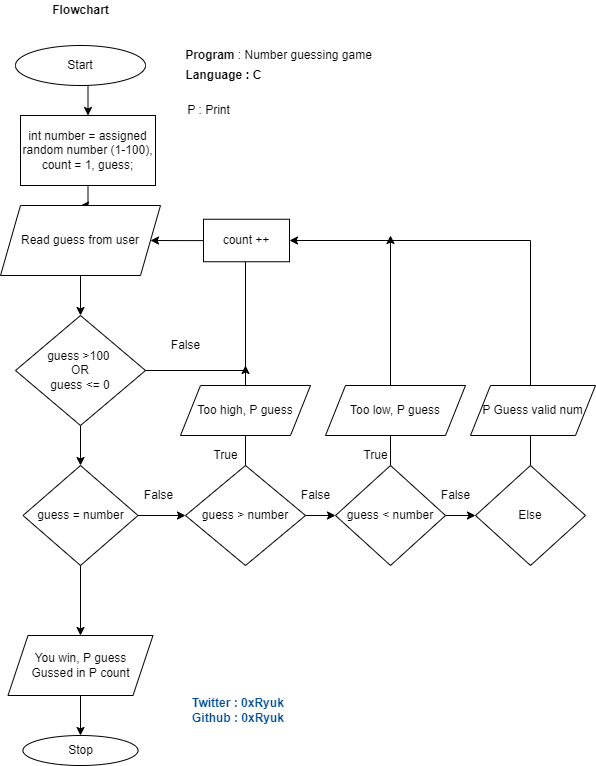

The diagram above was exported from draw.io. Its source (the exported page's mxGraphModel, read from the mxfile embedded in the PNG):
<mxGraphModel dx="656" dy="741" grid="1" gridSize="10" guides="1" tooltips="1" connect="1" arrows="1" fold="1" page="1" pageScale="1" pageWidth="827" pageHeight="1169" math="0" shadow="0">
  <root>
    <mxCell id="0" />
    <mxCell id="1" parent="0" />
    <mxCell id="oaHJCtUHO59tVSWltj9B-2" style="edgeStyle=orthogonalEdgeStyle;rounded=0;orthogonalLoop=1;jettySize=auto;html=1;entryX=0.5;entryY=0;entryDx=0;entryDy=0;" edge="1" parent="1" target="oaHJCtUHO59tVSWltj9B-1">
      <mxGeometry relative="1" as="geometry">
        <mxPoint x="205" y="95" as="sourcePoint" />
      </mxGeometry>
    </mxCell>
    <mxCell id="oaHJCtUHO59tVSWltj9B-6" style="edgeStyle=orthogonalEdgeStyle;rounded=0;orthogonalLoop=1;jettySize=auto;html=1;entryX=0.5;entryY=0;entryDx=0;entryDy=0;" edge="1" parent="1" source="oaHJCtUHO59tVSWltj9B-1" target="oaHJCtUHO59tVSWltj9B-5">
      <mxGeometry relative="1" as="geometry" />
    </mxCell>
    <mxCell id="oaHJCtUHO59tVSWltj9B-1" value="int number = assigned random number (1-100), count = 1, guess;" style="rounded=0;whiteSpace=wrap;html=1;" vertex="1" parent="1">
      <mxGeometry x="145" y="125" width="135" height="70" as="geometry" />
    </mxCell>
    <mxCell id="oaHJCtUHO59tVSWltj9B-3" value="Start" style="ellipse;whiteSpace=wrap;html=1;" vertex="1" parent="1">
      <mxGeometry x="140" y="55" width="130" height="40" as="geometry" />
    </mxCell>
    <mxCell id="oaHJCtUHO59tVSWltj9B-8" style="edgeStyle=orthogonalEdgeStyle;rounded=0;orthogonalLoop=1;jettySize=auto;html=1;entryX=0.5;entryY=0;entryDx=0;entryDy=0;" edge="1" parent="1" source="oaHJCtUHO59tVSWltj9B-5" target="oaHJCtUHO59tVSWltj9B-7">
      <mxGeometry relative="1" as="geometry">
        <mxPoint x="205" y="315" as="targetPoint" />
      </mxGeometry>
    </mxCell>
    <mxCell id="oaHJCtUHO59tVSWltj9B-5" value="Read guess from user" style="shape=parallelogram;perimeter=parallelogramPerimeter;whiteSpace=wrap;html=1;fixedSize=1;" vertex="1" parent="1">
      <mxGeometry x="125" y="215" width="160" height="70" as="geometry" />
    </mxCell>
    <mxCell id="oaHJCtUHO59tVSWltj9B-9" style="edgeStyle=orthogonalEdgeStyle;rounded=0;orthogonalLoop=1;jettySize=auto;html=1;startArrow=none;" edge="1" parent="1" source="oaHJCtUHO59tVSWltj9B-46" target="oaHJCtUHO59tVSWltj9B-5">
      <mxGeometry relative="1" as="geometry">
        <mxPoint x="300" y="245" as="targetPoint" />
        <Array as="points" />
      </mxGeometry>
    </mxCell>
    <mxCell id="oaHJCtUHO59tVSWltj9B-14" style="edgeStyle=orthogonalEdgeStyle;rounded=0;orthogonalLoop=1;jettySize=auto;html=1;exitX=0.5;exitY=1;exitDx=0;exitDy=0;entryX=0.5;entryY=0;entryDx=0;entryDy=0;" edge="1" parent="1" source="oaHJCtUHO59tVSWltj9B-7" target="oaHJCtUHO59tVSWltj9B-13">
      <mxGeometry relative="1" as="geometry" />
    </mxCell>
    <mxCell id="oaHJCtUHO59tVSWltj9B-7" value="guess &amp;gt;100 &lt;br&gt;OR&lt;br&gt;guess &amp;lt;= 0" style="rhombus;whiteSpace=wrap;html=1;" vertex="1" parent="1">
      <mxGeometry x="140" y="325" width="130" height="110" as="geometry" />
    </mxCell>
    <mxCell id="oaHJCtUHO59tVSWltj9B-12" value="False" style="text;html=1;align=center;verticalAlign=middle;resizable=0;points=[];autosize=1;strokeColor=none;fillColor=none;" vertex="1" parent="1">
      <mxGeometry x="290" y="345" width="40" height="20" as="geometry" />
    </mxCell>
    <mxCell id="oaHJCtUHO59tVSWltj9B-15" style="edgeStyle=orthogonalEdgeStyle;rounded=0;orthogonalLoop=1;jettySize=auto;html=1;" edge="1" parent="1" source="oaHJCtUHO59tVSWltj9B-13">
      <mxGeometry relative="1" as="geometry">
        <mxPoint x="310" y="525" as="targetPoint" />
      </mxGeometry>
    </mxCell>
    <mxCell id="oaHJCtUHO59tVSWltj9B-45" style="edgeStyle=orthogonalEdgeStyle;rounded=0;orthogonalLoop=1;jettySize=auto;html=1;entryX=0.5;entryY=0;entryDx=0;entryDy=0;" edge="1" parent="1" source="oaHJCtUHO59tVSWltj9B-13" target="oaHJCtUHO59tVSWltj9B-42">
      <mxGeometry relative="1" as="geometry" />
    </mxCell>
    <mxCell id="oaHJCtUHO59tVSWltj9B-13" value="guess = number" style="rhombus;whiteSpace=wrap;html=1;" vertex="1" parent="1">
      <mxGeometry x="147.5" y="475" width="115" height="100" as="geometry" />
    </mxCell>
    <mxCell id="oaHJCtUHO59tVSWltj9B-16" value="False" style="text;html=1;align=center;verticalAlign=middle;resizable=0;points=[];autosize=1;strokeColor=none;fillColor=none;" vertex="1" parent="1">
      <mxGeometry x="262.5" y="495" width="40" height="20" as="geometry" />
    </mxCell>
    <mxCell id="oaHJCtUHO59tVSWltj9B-19" style="edgeStyle=orthogonalEdgeStyle;rounded=0;orthogonalLoop=1;jettySize=auto;html=1;exitX=1;exitY=0.5;exitDx=0;exitDy=0;" edge="1" parent="1" source="oaHJCtUHO59tVSWltj9B-17">
      <mxGeometry relative="1" as="geometry">
        <mxPoint x="460" y="525" as="targetPoint" />
      </mxGeometry>
    </mxCell>
    <mxCell id="oaHJCtUHO59tVSWltj9B-17" value="guess &amp;gt; number" style="rhombus;whiteSpace=wrap;html=1;" vertex="1" parent="1">
      <mxGeometry x="310" y="475" width="120" height="100" as="geometry" />
    </mxCell>
    <mxCell id="oaHJCtUHO59tVSWltj9B-20" value="False" style="text;html=1;align=center;verticalAlign=middle;resizable=0;points=[];autosize=1;strokeColor=none;fillColor=none;" vertex="1" parent="1">
      <mxGeometry x="420" y="495" width="40" height="20" as="geometry" />
    </mxCell>
    <mxCell id="oaHJCtUHO59tVSWltj9B-32" style="edgeStyle=orthogonalEdgeStyle;rounded=0;orthogonalLoop=1;jettySize=auto;html=1;startArrow=none;" edge="1" parent="1" source="oaHJCtUHO59tVSWltj9B-46">
      <mxGeometry relative="1" as="geometry">
        <mxPoint x="370" y="245" as="targetPoint" />
        <Array as="points">
          <mxPoint x="370" y="235" />
          <mxPoint x="370" y="235" />
        </Array>
      </mxGeometry>
    </mxCell>
    <mxCell id="oaHJCtUHO59tVSWltj9B-37" value="" style="edgeStyle=orthogonalEdgeStyle;rounded=0;orthogonalLoop=1;jettySize=auto;html=1;" edge="1" parent="1" source="oaHJCtUHO59tVSWltj9B-21" target="oaHJCtUHO59tVSWltj9B-36">
      <mxGeometry relative="1" as="geometry" />
    </mxCell>
    <mxCell id="oaHJCtUHO59tVSWltj9B-51" style="edgeStyle=orthogonalEdgeStyle;rounded=0;orthogonalLoop=1;jettySize=auto;html=1;" edge="1" parent="1" source="oaHJCtUHO59tVSWltj9B-21">
      <mxGeometry relative="1" as="geometry">
        <mxPoint x="515" y="245" as="targetPoint" />
      </mxGeometry>
    </mxCell>
    <mxCell id="oaHJCtUHO59tVSWltj9B-21" value="guess &amp;lt; number" style="rhombus;whiteSpace=wrap;html=1;" vertex="1" parent="1">
      <mxGeometry x="460" y="475" width="110" height="100" as="geometry" />
    </mxCell>
    <mxCell id="oaHJCtUHO59tVSWltj9B-28" style="edgeStyle=orthogonalEdgeStyle;rounded=0;orthogonalLoop=1;jettySize=auto;html=1;" edge="1" parent="1" source="oaHJCtUHO59tVSWltj9B-24">
      <mxGeometry relative="1" as="geometry">
        <mxPoint x="370" y="375" as="targetPoint" />
      </mxGeometry>
    </mxCell>
    <mxCell id="oaHJCtUHO59tVSWltj9B-24" value="Too high, P guess" style="shape=parallelogram;perimeter=parallelogramPerimeter;whiteSpace=wrap;html=1;fixedSize=1;" vertex="1" parent="1">
      <mxGeometry x="305" y="395" width="130" height="50" as="geometry" />
    </mxCell>
    <mxCell id="oaHJCtUHO59tVSWltj9B-25" value="" style="edgeStyle=orthogonalEdgeStyle;rounded=0;orthogonalLoop=1;jettySize=auto;html=1;endArrow=none;" edge="1" parent="1" source="oaHJCtUHO59tVSWltj9B-17" target="oaHJCtUHO59tVSWltj9B-24">
      <mxGeometry relative="1" as="geometry">
        <mxPoint x="370" y="375" as="targetPoint" />
        <mxPoint x="370" y="475" as="sourcePoint" />
      </mxGeometry>
    </mxCell>
    <mxCell id="oaHJCtUHO59tVSWltj9B-31" value="Too low, P guess" style="shape=parallelogram;perimeter=parallelogramPerimeter;whiteSpace=wrap;html=1;fixedSize=1;" vertex="1" parent="1">
      <mxGeometry x="450" y="395" width="140" height="50" as="geometry" />
    </mxCell>
    <mxCell id="oaHJCtUHO59tVSWltj9B-34" value="True" style="text;html=1;align=center;verticalAlign=middle;resizable=0;points=[];autosize=1;strokeColor=none;fillColor=none;" vertex="1" parent="1">
      <mxGeometry x="330" y="455" width="40" height="20" as="geometry" />
    </mxCell>
    <mxCell id="oaHJCtUHO59tVSWltj9B-35" value="True" style="text;html=1;align=center;verticalAlign=middle;resizable=0;points=[];autosize=1;strokeColor=none;fillColor=none;" vertex="1" parent="1">
      <mxGeometry x="480" y="455" width="40" height="20" as="geometry" />
    </mxCell>
    <mxCell id="oaHJCtUHO59tVSWltj9B-39" style="edgeStyle=orthogonalEdgeStyle;rounded=0;orthogonalLoop=1;jettySize=auto;html=1;entryX=1;entryY=0.5;entryDx=0;entryDy=0;" edge="1" parent="1" source="oaHJCtUHO59tVSWltj9B-36" target="oaHJCtUHO59tVSWltj9B-46">
      <mxGeometry relative="1" as="geometry">
        <mxPoint x="430" y="250" as="targetPoint" />
        <Array as="points">
          <mxPoint x="655" y="250" />
        </Array>
      </mxGeometry>
    </mxCell>
    <mxCell id="oaHJCtUHO59tVSWltj9B-36" value="Else" style="rhombus;whiteSpace=wrap;html=1;" vertex="1" parent="1">
      <mxGeometry x="600" y="475" width="110" height="100" as="geometry" />
    </mxCell>
    <mxCell id="oaHJCtUHO59tVSWltj9B-38" value="False" style="text;html=1;align=center;verticalAlign=middle;resizable=0;points=[];autosize=1;strokeColor=none;fillColor=none;" vertex="1" parent="1">
      <mxGeometry x="560" y="495" width="40" height="20" as="geometry" />
    </mxCell>
    <mxCell id="oaHJCtUHO59tVSWltj9B-40" value="P Guess valid num" style="shape=parallelogram;perimeter=parallelogramPerimeter;whiteSpace=wrap;html=1;fixedSize=1;" vertex="1" parent="1">
      <mxGeometry x="595" y="395" width="125" height="50" as="geometry" />
    </mxCell>
    <mxCell id="oaHJCtUHO59tVSWltj9B-44" style="edgeStyle=orthogonalEdgeStyle;rounded=0;orthogonalLoop=1;jettySize=auto;html=1;entryX=0.5;entryY=0;entryDx=0;entryDy=0;" edge="1" parent="1" source="oaHJCtUHO59tVSWltj9B-42" target="oaHJCtUHO59tVSWltj9B-43">
      <mxGeometry relative="1" as="geometry" />
    </mxCell>
    <mxCell id="oaHJCtUHO59tVSWltj9B-42" value="You win, P guess&lt;br&gt;Gussed in P count" style="shape=parallelogram;perimeter=parallelogramPerimeter;whiteSpace=wrap;html=1;fixedSize=1;" vertex="1" parent="1">
      <mxGeometry x="132.5" y="645" width="145" height="60" as="geometry" />
    </mxCell>
    <mxCell id="oaHJCtUHO59tVSWltj9B-43" value="Stop" style="ellipse;whiteSpace=wrap;html=1;" vertex="1" parent="1">
      <mxGeometry x="147.5" y="745" width="115" height="30" as="geometry" />
    </mxCell>
    <mxCell id="oaHJCtUHO59tVSWltj9B-47" value="" style="edgeStyle=orthogonalEdgeStyle;rounded=0;orthogonalLoop=1;jettySize=auto;html=1;endArrow=none;" edge="1" parent="1" source="oaHJCtUHO59tVSWltj9B-7" target="oaHJCtUHO59tVSWltj9B-46">
      <mxGeometry relative="1" as="geometry">
        <mxPoint x="276.42857142857144" y="245" as="targetPoint" />
        <mxPoint x="270" y="380" as="sourcePoint" />
        <Array as="points">
          <mxPoint x="370" y="380" />
          <mxPoint x="370" y="245" />
        </Array>
      </mxGeometry>
    </mxCell>
    <mxCell id="oaHJCtUHO59tVSWltj9B-46" value="count ++" style="rounded=0;whiteSpace=wrap;html=1;" vertex="1" parent="1">
      <mxGeometry x="328" y="228.75" width="86" height="42.5" as="geometry" />
    </mxCell>
    <mxCell id="oaHJCtUHO59tVSWltj9B-52" value="&lt;b&gt;Program&lt;/b&gt; : Number guessing game" style="text;html=1;align=center;verticalAlign=middle;resizable=0;points=[];autosize=1;strokeColor=none;fillColor=none;" vertex="1" parent="1">
      <mxGeometry x="302.5" y="55" width="200" height="20" as="geometry" />
    </mxCell>
    <mxCell id="oaHJCtUHO59tVSWltj9B-53" value="Flowchart" style="text;html=1;align=center;verticalAlign=middle;resizable=0;points=[];autosize=1;strokeColor=none;fillColor=none;fontStyle=1" vertex="1" parent="1">
      <mxGeometry x="170" y="10" width="70" height="20" as="geometry" />
    </mxCell>
    <mxCell id="oaHJCtUHO59tVSWltj9B-55" value="Language : C" style="text;html=1;align=center;verticalAlign=middle;resizable=0;points=[];autosize=1;strokeColor=none;fillColor=none;fontStyle=1" vertex="1" parent="1">
      <mxGeometry x="302.5" y="75" width="90" height="20" as="geometry" />
    </mxCell>
    <mxCell id="oaHJCtUHO59tVSWltj9B-56" value="P : Print" style="text;html=1;align=center;verticalAlign=middle;resizable=0;points=[];autosize=1;strokeColor=none;fillColor=none;" vertex="1" parent="1">
      <mxGeometry x="302.5" y="110" width="60" height="20" as="geometry" />
    </mxCell>
    <mxCell id="oaHJCtUHO59tVSWltj9B-57" value="&lt;b&gt;&lt;font color=&quot;#004c99&quot;&gt;Twitter : 0xRyuk&lt;br&gt;&lt;/font&gt;&lt;/b&gt;&lt;div&gt;&lt;span&gt;&lt;b&gt;&lt;font color=&quot;#004c99&quot;&gt;Github : 0xRyuk&lt;/font&gt;&lt;/b&gt;&lt;/span&gt;&lt;/div&gt;" style="text;html=1;align=left;verticalAlign=middle;resizable=0;points=[];autosize=1;strokeColor=none;fillColor=none;" vertex="1" parent="1">
      <mxGeometry x="315" y="705" width="110" height="30" as="geometry" />
    </mxCell>
  </root>
</mxGraphModel>